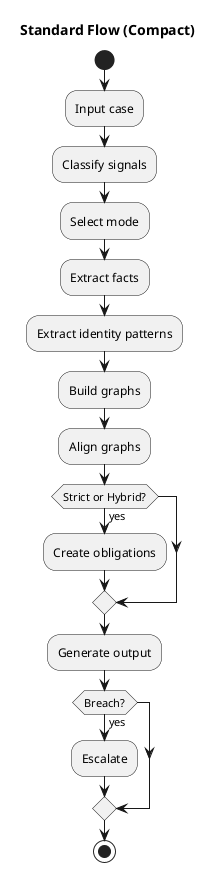

The diagram above was rendered by PlantUML. Its source (embedded in the PNG):
@startuml
title Standard Flow (Compact)

start

:Input case;
:Classify signals;
:Select mode;
:Extract facts;
:Extract identity patterns;
:Build graphs;
:Align graphs;

if (Strict or Hybrid?) then (yes)
  :Create obligations;
endif

:Generate output;

if (Breach?) then (yes)
  :Escalate;
endif

stop
@enduml